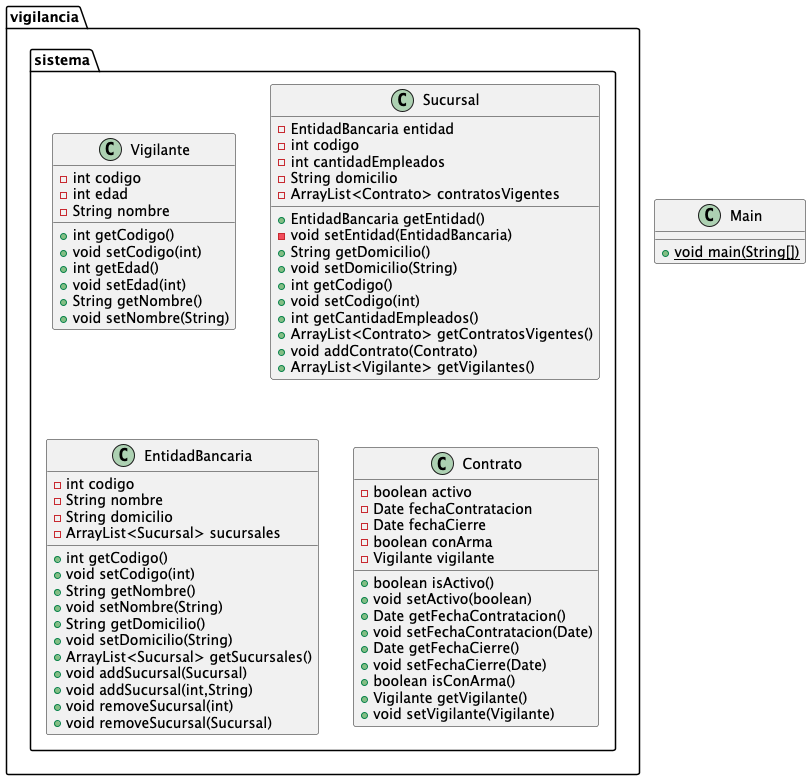

The diagram above was rendered by PlantUML. Its source (embedded in the PNG):
@startuml
class vigilancia.sistema.Vigilante {
- int codigo
- int edad
- String nombre
+ int getCodigo()
+ void setCodigo(int)
+ int getEdad()
+ void setEdad(int)
+ String getNombre()
+ void setNombre(String)
}


class vigilancia.sistema.Sucursal {
- EntidadBancaria entidad
- int codigo
- int cantidadEmpleados
- String domicilio
- ArrayList<Contrato> contratosVigentes
+ EntidadBancaria getEntidad()
- void setEntidad(EntidadBancaria)
+ String getDomicilio()
+ void setDomicilio(String)
+ int getCodigo()
+ void setCodigo(int)
+ int getCantidadEmpleados()
+ ArrayList<Contrato> getContratosVigentes()
+ void addContrato(Contrato)
+ ArrayList<Vigilante> getVigilantes()
}


class vigilancia.sistema.EntidadBancaria {
- int codigo
- String nombre
- String domicilio
- ArrayList<Sucursal> sucursales
+ int getCodigo()
+ void setCodigo(int)
+ String getNombre()
+ void setNombre(String)
+ String getDomicilio()
+ void setDomicilio(String)
+ ArrayList<Sucursal> getSucursales()
+ void addSucursal(Sucursal)
+ void addSucursal(int,String)
+ void removeSucursal(int)
+ void removeSucursal(Sucursal)
}


class Main {
+ {static} void main(String[])
}

class vigilancia.sistema.Contrato {
- boolean activo
- Date fechaContratacion
- Date fechaCierre
- boolean conArma
- Vigilante vigilante
+ boolean isActivo()
+ void setActivo(boolean)
+ Date getFechaContratacion()
+ void setFechaContratacion(Date)
+ Date getFechaCierre()
+ void setFechaCierre(Date)
+ boolean isConArma()
+ Vigilante getVigilante()
+ void setVigilante(Vigilante)
}


@enduml